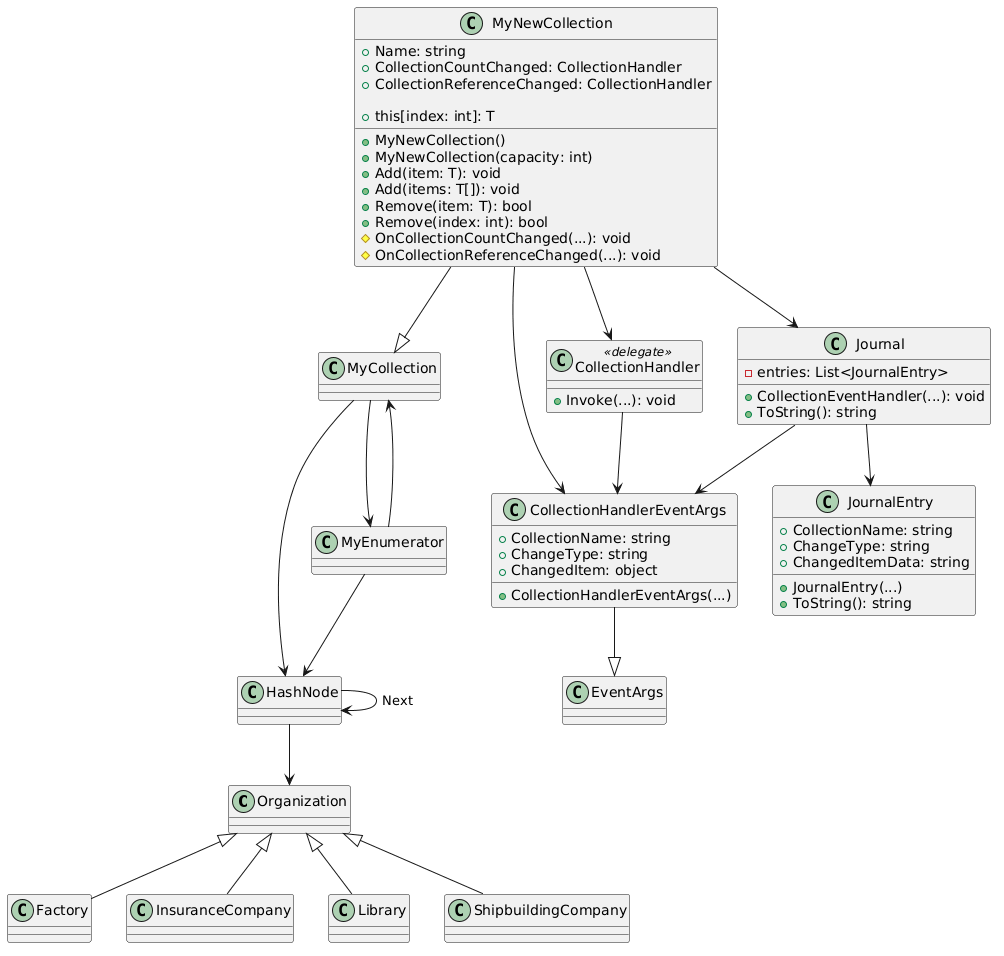

The diagram above was rendered by PlantUML. Its source (embedded in the PNG):
@startuml
top to bottom direction

Organization <|-- Factory
Organization <|-- InsuranceCompany
Organization <|-- Library
Organization <|-- ShipbuildingCompany

HashNode --> HashNode : Next
HashNode --> Organization

MyCollection --> HashNode
MyCollection --> MyEnumerator

class MyEnumerator

MyEnumerator --> MyCollection
MyEnumerator --> HashNode

class CollectionHandlerEventArgs {
    +CollectionName: string
    +ChangeType: string
    +ChangedItem: object

    +CollectionHandlerEventArgs(...)
}
CollectionHandlerEventArgs --|> EventArgs


class CollectionHandler <<delegate>> {
    +Invoke(...): void
}
CollectionHandler --> CollectionHandlerEventArgs

class MyNewCollection {
    +Name: string
    +CollectionCountChanged: CollectionHandler
    +CollectionReferenceChanged: CollectionHandler

    +MyNewCollection()
    +MyNewCollection(capacity: int)
    +Add(item: T): void
    +Add(items: T[]): void
    +Remove(item: T): bool
    +Remove(index: int): bool
    +this[index: int]: T

    #OnCollectionCountChanged(...): void
    #OnCollectionReferenceChanged(...): void
}
MyNewCollection --|> MyCollection
MyNewCollection --> CollectionHandler
MyNewCollection --> CollectionHandlerEventArgs

class JournalEntry {
    +CollectionName: string
    +ChangeType: string
    +ChangedItemData: string

    +JournalEntry(...)
    +ToString(): string
}

class Journal {
    -entries: List<JournalEntry>

    +CollectionEventHandler(...): void
    +ToString(): string
}
Journal --> JournalEntry
Journal --> CollectionHandlerEventArgs
MyNewCollection --> Journal
@enduml